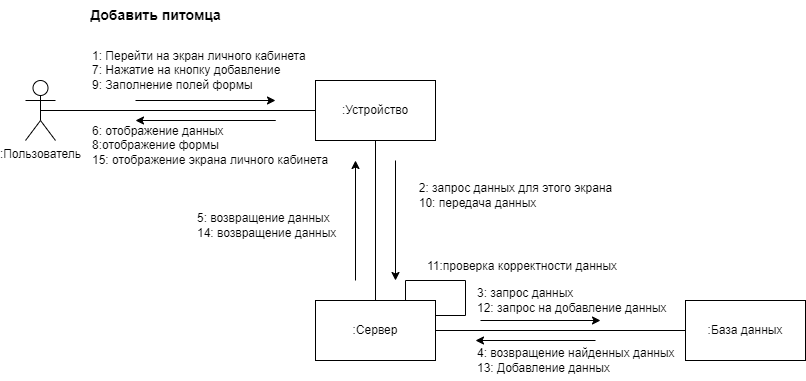

The diagram above was exported from draw.io. Its source (the exported page's mxGraphModel, read from the mxfile embedded in the PNG):
<mxGraphModel dx="579" dy="602" grid="1" gridSize="10" guides="1" tooltips="1" connect="1" arrows="1" fold="1" page="1" pageScale="1" pageWidth="1169" pageHeight="827" math="0" shadow="0">
  <root>
    <mxCell id="0" />
    <mxCell id="1" parent="0" />
    <mxCell id="m95ouYhTCI9ZxstgU_6v-1" value=":Пользователь" style="shape=umlActor;verticalLabelPosition=bottom;verticalAlign=top;html=1;outlineConnect=0;" parent="1" vertex="1">
      <mxGeometry x="30" y="170" width="30" height="60" as="geometry" />
    </mxCell>
    <mxCell id="m95ouYhTCI9ZxstgU_6v-2" value=":Устройство" style="rounded=0;whiteSpace=wrap;html=1;" parent="1" vertex="1">
      <mxGeometry x="320" y="170" width="120" height="60" as="geometry" />
    </mxCell>
    <mxCell id="m95ouYhTCI9ZxstgU_6v-3" value=":Сервер" style="rounded=0;whiteSpace=wrap;html=1;" parent="1" vertex="1">
      <mxGeometry x="320" y="390" width="120" height="60" as="geometry" />
    </mxCell>
    <mxCell id="m95ouYhTCI9ZxstgU_6v-4" value=":База данных" style="rounded=0;whiteSpace=wrap;html=1;" parent="1" vertex="1">
      <mxGeometry x="690" y="390" width="120" height="60" as="geometry" />
    </mxCell>
    <mxCell id="m95ouYhTCI9ZxstgU_6v-6" value="" style="endArrow=none;html=1;rounded=0;entryX=0;entryY=0.5;entryDx=0;entryDy=0;exitX=0.5;exitY=0.5;exitDx=0;exitDy=0;exitPerimeter=0;" parent="1" source="m95ouYhTCI9ZxstgU_6v-1" target="m95ouYhTCI9ZxstgU_6v-2" edge="1">
      <mxGeometry width="50" height="50" relative="1" as="geometry">
        <mxPoint x="310" y="390" as="sourcePoint" />
        <mxPoint x="360" y="340" as="targetPoint" />
      </mxGeometry>
    </mxCell>
    <mxCell id="m95ouYhTCI9ZxstgU_6v-8" value="" style="endArrow=classic;html=1;rounded=0;" parent="1" edge="1">
      <mxGeometry x="0.2" y="-42" width="50" height="50" relative="1" as="geometry">
        <mxPoint x="140" y="190" as="sourcePoint" />
        <mxPoint x="280" y="190" as="targetPoint" />
        <mxPoint as="offset" />
      </mxGeometry>
    </mxCell>
    <mxCell id="m95ouYhTCI9ZxstgU_6v-10" value="" style="endArrow=classic;html=1;rounded=0;" parent="1" edge="1">
      <mxGeometry x="0.2" y="-42" width="50" height="50" relative="1" as="geometry">
        <mxPoint x="200" y="210" as="sourcePoint" />
        <mxPoint x="140" y="210" as="targetPoint" />
        <mxPoint as="offset" />
        <Array as="points">
          <mxPoint x="280" y="210" />
        </Array>
      </mxGeometry>
    </mxCell>
    <mxCell id="m95ouYhTCI9ZxstgU_6v-12" value="" style="endArrow=none;html=1;rounded=0;entryX=0.5;entryY=1;entryDx=0;entryDy=0;" parent="1" source="m95ouYhTCI9ZxstgU_6v-3" target="m95ouYhTCI9ZxstgU_6v-2" edge="1">
      <mxGeometry width="50" height="50" relative="1" as="geometry">
        <mxPoint x="335" y="310" as="sourcePoint" />
        <mxPoint x="385" y="260" as="targetPoint" />
      </mxGeometry>
    </mxCell>
    <mxCell id="m95ouYhTCI9ZxstgU_6v-13" value="" style="endArrow=none;html=1;rounded=0;exitX=1;exitY=0.5;exitDx=0;exitDy=0;" parent="1" source="m95ouYhTCI9ZxstgU_6v-3" target="m95ouYhTCI9ZxstgU_6v-4" edge="1">
      <mxGeometry width="50" height="50" relative="1" as="geometry">
        <mxPoint x="310" y="390" as="sourcePoint" />
        <mxPoint x="360" y="340" as="targetPoint" />
      </mxGeometry>
    </mxCell>
    <mxCell id="m95ouYhTCI9ZxstgU_6v-14" value="" style="endArrow=classic;html=1;rounded=0;" parent="1" edge="1">
      <mxGeometry width="50" height="50" relative="1" as="geometry">
        <mxPoint x="400" y="250" as="sourcePoint" />
        <mxPoint x="400" y="370" as="targetPoint" />
      </mxGeometry>
    </mxCell>
    <mxCell id="m95ouYhTCI9ZxstgU_6v-15" value="" style="endArrow=classic;html=1;rounded=0;" parent="1" edge="1">
      <mxGeometry x="0.3333" y="-50" width="50" height="50" relative="1" as="geometry">
        <mxPoint x="360" y="370" as="sourcePoint" />
        <mxPoint x="360" y="250" as="targetPoint" />
        <mxPoint as="offset" />
      </mxGeometry>
    </mxCell>
    <mxCell id="m95ouYhTCI9ZxstgU_6v-16" value="" style="endArrow=classic;html=1;rounded=0;" parent="1" edge="1">
      <mxGeometry width="50" height="50" relative="1" as="geometry">
        <mxPoint x="485" y="410" as="sourcePoint" />
        <mxPoint x="605" y="410" as="targetPoint" />
      </mxGeometry>
    </mxCell>
    <mxCell id="m95ouYhTCI9ZxstgU_6v-17" value="" style="endArrow=classic;html=1;rounded=0;" parent="1" edge="1">
      <mxGeometry width="50" height="50" relative="1" as="geometry">
        <mxPoint x="600" y="430" as="sourcePoint" />
        <mxPoint x="480" y="430" as="targetPoint" />
      </mxGeometry>
    </mxCell>
    <mxCell id="m95ouYhTCI9ZxstgU_6v-18" value="1: Перейти на экран личного кабинета&lt;br&gt;7: Нажатие на кнопку добавление&lt;br&gt;9: Заполнение полей формы" style="text;html=1;align=left;verticalAlign=middle;resizable=0;points=[];autosize=1;strokeColor=none;fillColor=none;" parent="1" vertex="1">
      <mxGeometry x="95" y="130" width="240" height="60" as="geometry" />
    </mxCell>
    <mxCell id="m95ouYhTCI9ZxstgU_6v-19" value="6: отображение данных&lt;br&gt;8:отображение формы&lt;br&gt;15: отображение экрана личного кабинета" style="text;html=1;align=left;verticalAlign=middle;resizable=0;points=[];autosize=1;strokeColor=none;fillColor=none;" parent="1" vertex="1">
      <mxGeometry x="95" y="205" width="260" height="60" as="geometry" />
    </mxCell>
    <mxCell id="m95ouYhTCI9ZxstgU_6v-22" value="2: запрос данных для этого экрана&lt;br&gt;&lt;div style=&quot;text-align: left;&quot;&gt;&lt;span style=&quot;background-color: initial;&quot;&gt;10: передача данных&lt;/span&gt;&lt;/div&gt;" style="text;html=1;align=center;verticalAlign=middle;resizable=0;points=[];autosize=1;strokeColor=none;fillColor=none;" parent="1" vertex="1">
      <mxGeometry x="410" y="265" width="220" height="40" as="geometry" />
    </mxCell>
    <mxCell id="m95ouYhTCI9ZxstgU_6v-23" value="3: запрос данных&lt;br&gt;12: запрос на добавление данных" style="text;html=1;align=left;verticalAlign=middle;resizable=0;points=[];autosize=1;strokeColor=none;fillColor=none;" parent="1" vertex="1">
      <mxGeometry x="480" y="370" width="210" height="40" as="geometry" />
    </mxCell>
    <mxCell id="m95ouYhTCI9ZxstgU_6v-24" value="4: возвращение найденных данных&lt;br&gt;13: Добавление данных" style="text;html=1;align=left;verticalAlign=middle;resizable=0;points=[];autosize=1;strokeColor=none;fillColor=none;" parent="1" vertex="1">
      <mxGeometry x="480" y="430" width="220" height="40" as="geometry" />
    </mxCell>
    <mxCell id="m95ouYhTCI9ZxstgU_6v-25" value="5: возвращение данных&lt;br&gt;14: возвращение данных" style="text;html=1;align=left;verticalAlign=middle;resizable=0;points=[];autosize=1;strokeColor=none;fillColor=none;" parent="1" vertex="1">
      <mxGeometry x="200" y="295" width="160" height="40" as="geometry" />
    </mxCell>
    <mxCell id="m95ouYhTCI9ZxstgU_6v-31" value="&lt;span style=&quot;font-size: 14px;&quot;&gt;&lt;b&gt;Добавить питомца&lt;br&gt;&lt;/b&gt;&lt;/span&gt;" style="text;html=1;align=center;verticalAlign=middle;resizable=0;points=[];autosize=1;strokeColor=none;fillColor=none;" parent="1" vertex="1">
      <mxGeometry x="85" y="90" width="150" height="30" as="geometry" />
    </mxCell>
    <mxCell id="TkI6ynQIIjZnOKrWrYle-2" value="" style="endArrow=none;html=1;rounded=0;fontSize=14;entryX=0.75;entryY=0;entryDx=0;entryDy=0;exitX=1;exitY=0.25;exitDx=0;exitDy=0;" edge="1" parent="1" source="m95ouYhTCI9ZxstgU_6v-3" target="m95ouYhTCI9ZxstgU_6v-3">
      <mxGeometry width="50" height="50" relative="1" as="geometry">
        <mxPoint x="340" y="290" as="sourcePoint" />
        <mxPoint x="390" y="240" as="targetPoint" />
        <Array as="points">
          <mxPoint x="470" y="405" />
          <mxPoint x="470" y="370" />
          <mxPoint x="410" y="370" />
        </Array>
      </mxGeometry>
    </mxCell>
    <mxCell id="TkI6ynQIIjZnOKrWrYle-5" value="&lt;font style=&quot;font-size: 12px;&quot;&gt;11:проверка корректности данных&lt;/font&gt;" style="text;html=1;align=left;verticalAlign=middle;resizable=0;points=[];autosize=1;strokeColor=none;fillColor=none;fontSize=14;" vertex="1" parent="1">
      <mxGeometry x="430" y="340" width="210" height="30" as="geometry" />
    </mxCell>
  </root>
</mxGraphModel>